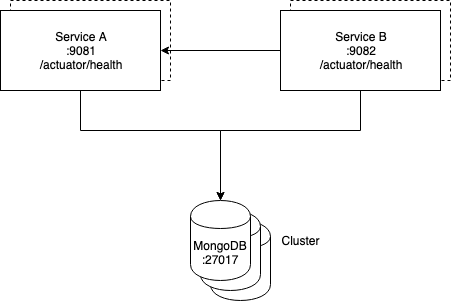

The diagram above was exported from draw.io. Its source (the exported page's mxGraphModel, read from the mxfile embedded in the PNG):
<mxGraphModel dx="918" dy="625" grid="1" gridSize="10" guides="1" tooltips="1" connect="1" arrows="1" fold="1" page="1" pageScale="1" pageWidth="850" pageHeight="1100" math="0" shadow="0">
  <root>
    <mxCell id="0" />
    <mxCell id="1" parent="0" />
    <mxCell id="2" value="" style="shape=cylinder;whiteSpace=wrap;html=1;boundedLbl=1;backgroundOutline=1;" vertex="1" parent="1">
      <mxGeometry x="250" y="410" width="60" height="80" as="geometry" />
    </mxCell>
    <mxCell id="3" value="" style="shape=cylinder;whiteSpace=wrap;html=1;boundedLbl=1;backgroundOutline=1;" vertex="1" parent="1">
      <mxGeometry x="240" y="400" width="60" height="80" as="geometry" />
    </mxCell>
    <mxCell id="4" value="" style="rounded=0;whiteSpace=wrap;html=1;dashed=1;" vertex="1" parent="1">
      <mxGeometry x="330" y="190" width="160" height="80" as="geometry" />
    </mxCell>
    <mxCell id="5" value="" style="rounded=0;whiteSpace=wrap;html=1;dashed=1;" vertex="1" parent="1">
      <mxGeometry x="50" y="190" width="160" height="80" as="geometry" />
    </mxCell>
    <mxCell id="6" style="edgeStyle=orthogonalEdgeStyle;rounded=0;orthogonalLoop=1;jettySize=auto;html=1;entryX=0.5;entryY=0;entryDx=0;entryDy=0;" edge="1" source="7" target="10" parent="1">
      <mxGeometry relative="1" as="geometry">
        <Array as="points">
          <mxPoint x="120" y="320" />
          <mxPoint x="260" y="320" />
        </Array>
      </mxGeometry>
    </mxCell>
    <mxCell id="7" value="Service A&lt;br&gt;:9081&lt;br&gt;/actuator/health&lt;br&gt;" style="rounded=0;whiteSpace=wrap;html=1;" vertex="1" parent="1">
      <mxGeometry x="40" y="200" width="160" height="80" as="geometry" />
    </mxCell>
    <mxCell id="8" style="edgeStyle=orthogonalEdgeStyle;rounded=0;orthogonalLoop=1;jettySize=auto;html=1;entryX=0.5;entryY=0;entryDx=0;entryDy=0;" edge="1" source="9" target="10" parent="1">
      <mxGeometry relative="1" as="geometry">
        <Array as="points">
          <mxPoint x="400" y="320" />
          <mxPoint x="260" y="320" />
        </Array>
      </mxGeometry>
    </mxCell>
    <mxCell id="9" value="Service B&lt;br&gt;:9082&lt;br&gt;/actuator/health&lt;br&gt;" style="rounded=0;whiteSpace=wrap;html=1;" vertex="1" parent="1">
      <mxGeometry x="320" y="200" width="160" height="80" as="geometry" />
    </mxCell>
    <mxCell id="10" value="&lt;span&gt;MongoDB&lt;/span&gt;&lt;br&gt;&lt;span&gt;:27017&lt;/span&gt;" style="shape=cylinder;whiteSpace=wrap;html=1;boundedLbl=1;backgroundOutline=1;" vertex="1" parent="1">
      <mxGeometry x="230" y="390" width="60" height="80" as="geometry" />
    </mxCell>
    <mxCell id="11" value="" style="endArrow=classic;html=1;exitX=0;exitY=0.5;exitDx=0;exitDy=0;entryX=1;entryY=0.5;entryDx=0;entryDy=0;" edge="1" source="9" target="7" parent="1">
      <mxGeometry width="50" height="50" relative="1" as="geometry">
        <mxPoint x="40" y="560" as="sourcePoint" />
        <mxPoint x="90" y="510" as="targetPoint" />
      </mxGeometry>
    </mxCell>
    <mxCell id="12" value="Cluster" style="text;html=1;strokeColor=none;fillColor=none;align=center;verticalAlign=middle;whiteSpace=wrap;rounded=0;" vertex="1" parent="1">
      <mxGeometry x="320" y="420" width="40" height="20" as="geometry" />
    </mxCell>
  </root>
</mxGraphModel>